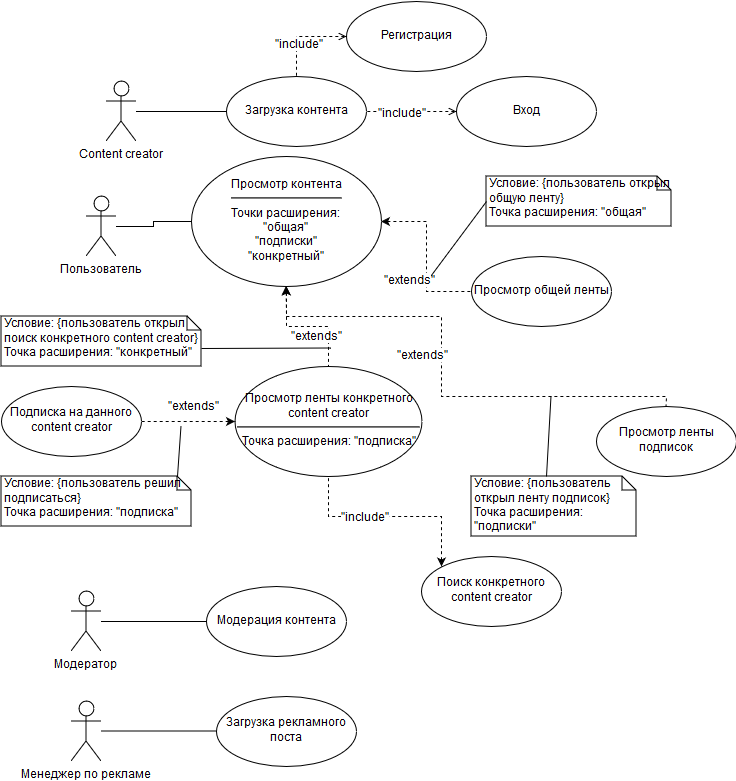

The diagram above was exported from draw.io. Its source (the exported page's mxGraphModel, read from the mxfile embedded in the PNG):
<mxGraphModel dx="1037" dy="649" grid="1" gridSize="10" guides="1" tooltips="1" connect="1" arrows="1" fold="1" page="1" pageScale="1" pageWidth="827" pageHeight="1169" math="0" shadow="0">
  <root>
    <mxCell id="0" />
    <mxCell id="1" parent="0" />
    <mxCell id="_3HaSmX0Eeh3i7tXk6UJ-18" style="edgeStyle=orthogonalEdgeStyle;rounded=0;orthogonalLoop=1;jettySize=auto;html=1;entryX=0;entryY=0.5;entryDx=0;entryDy=0;startArrow=none;startFill=0;endArrow=none;endFill=0;" parent="1" source="_3HaSmX0Eeh3i7tXk6UJ-1" target="_3HaSmX0Eeh3i7tXk6UJ-17" edge="1">
      <mxGeometry relative="1" as="geometry" />
    </mxCell>
    <mxCell id="_3HaSmX0Eeh3i7tXk6UJ-1" value="Пользователь" style="shape=umlActor;verticalLabelPosition=bottom;labelBackgroundColor=#ffffff;verticalAlign=top;html=1;" parent="1" vertex="1">
      <mxGeometry x="152.5" y="242.5" width="30" height="60" as="geometry" />
    </mxCell>
    <mxCell id="_3HaSmX0Eeh3i7tXk6UJ-49" style="edgeStyle=orthogonalEdgeStyle;rounded=0;orthogonalLoop=1;jettySize=auto;html=1;entryX=0;entryY=0.5;entryDx=0;entryDy=0;startArrow=none;startFill=0;endArrow=none;endFill=0;" parent="1" source="_3HaSmX0Eeh3i7tXk6UJ-2" target="_3HaSmX0Eeh3i7tXk6UJ-19" edge="1">
      <mxGeometry relative="1" as="geometry" />
    </mxCell>
    <mxCell id="_3HaSmX0Eeh3i7tXk6UJ-2" value="Модератор" style="shape=umlActor;verticalLabelPosition=bottom;labelBackgroundColor=#ffffff;verticalAlign=top;html=1;" parent="1" vertex="1">
      <mxGeometry x="137.5" y="637.5" width="30" height="60" as="geometry" />
    </mxCell>
    <mxCell id="_3HaSmX0Eeh3i7tXk6UJ-12" style="edgeStyle=orthogonalEdgeStyle;rounded=0;orthogonalLoop=1;jettySize=auto;html=1;entryX=0;entryY=0.5;entryDx=0;entryDy=0;endArrow=none;endFill=0;" parent="1" source="_3HaSmX0Eeh3i7tXk6UJ-3" target="_3HaSmX0Eeh3i7tXk6UJ-8" edge="1">
      <mxGeometry relative="1" as="geometry" />
    </mxCell>
    <mxCell id="_3HaSmX0Eeh3i7tXk6UJ-3" value="Content creator" style="shape=umlActor;verticalLabelPosition=bottom;labelBackgroundColor=#ffffff;verticalAlign=top;html=1;" parent="1" vertex="1">
      <mxGeometry x="172.5" y="127.5" width="30" height="60" as="geometry" />
    </mxCell>
    <mxCell id="_3HaSmX0Eeh3i7tXk6UJ-50" style="edgeStyle=orthogonalEdgeStyle;rounded=0;orthogonalLoop=1;jettySize=auto;html=1;startArrow=none;startFill=0;endArrow=none;endFill=0;" parent="1" source="_3HaSmX0Eeh3i7tXk6UJ-4" target="_3HaSmX0Eeh3i7tXk6UJ-20" edge="1">
      <mxGeometry relative="1" as="geometry" />
    </mxCell>
    <mxCell id="_3HaSmX0Eeh3i7tXk6UJ-4" value="Менеджер по рекламе" style="shape=umlActor;verticalLabelPosition=bottom;labelBackgroundColor=#ffffff;verticalAlign=top;html=1;" parent="1" vertex="1">
      <mxGeometry x="137.5" y="747.5" width="30" height="60" as="geometry" />
    </mxCell>
    <mxCell id="_3HaSmX0Eeh3i7tXk6UJ-7" value="Регистрация" style="ellipse;whiteSpace=wrap;html=1;" parent="1" vertex="1">
      <mxGeometry x="412.5" y="47.5" width="140" height="70" as="geometry" />
    </mxCell>
    <mxCell id="_3HaSmX0Eeh3i7tXk6UJ-13" style="edgeStyle=orthogonalEdgeStyle;rounded=0;orthogonalLoop=1;jettySize=auto;html=1;entryX=0.5;entryY=0;entryDx=0;entryDy=0;endArrow=none;endFill=0;dashed=1;startArrow=open;startFill=0;exitX=0;exitY=0.5;exitDx=0;exitDy=0;" parent="1" source="_3HaSmX0Eeh3i7tXk6UJ-7" target="_3HaSmX0Eeh3i7tXk6UJ-8" edge="1">
      <mxGeometry relative="1" as="geometry">
        <mxPoint x="312.5" y="87.5" as="sourcePoint" />
      </mxGeometry>
    </mxCell>
    <mxCell id="_3HaSmX0Eeh3i7tXk6UJ-15" value="&quot;include&quot;" style="text;html=1;resizable=0;points=[];align=center;verticalAlign=middle;labelBackgroundColor=#ffffff;" parent="_3HaSmX0Eeh3i7tXk6UJ-13" vertex="1" connectable="0">
      <mxGeometry x="0.0741" y="8" relative="1" as="geometry">
        <mxPoint as="offset" />
      </mxGeometry>
    </mxCell>
    <mxCell id="_3HaSmX0Eeh3i7tXk6UJ-14" style="edgeStyle=orthogonalEdgeStyle;rounded=0;orthogonalLoop=1;jettySize=auto;html=1;endArrow=none;endFill=0;dashed=1;startArrow=open;startFill=0;exitX=0;exitY=0.5;exitDx=0;exitDy=0;entryX=1;entryY=0.5;entryDx=0;entryDy=0;" parent="1" source="_3HaSmX0Eeh3i7tXk6UJ-11" target="_3HaSmX0Eeh3i7tXk6UJ-8" edge="1">
      <mxGeometry relative="1" as="geometry">
        <mxPoint x="462.5" y="187.5" as="targetPoint" />
      </mxGeometry>
    </mxCell>
    <mxCell id="_3HaSmX0Eeh3i7tXk6UJ-16" value="&quot;include&quot;" style="text;html=1;resizable=0;points=[];align=center;verticalAlign=middle;labelBackgroundColor=#ffffff;" parent="_3HaSmX0Eeh3i7tXk6UJ-14" vertex="1" connectable="0">
      <mxGeometry x="0.2296" y="2" relative="1" as="geometry">
        <mxPoint as="offset" />
      </mxGeometry>
    </mxCell>
    <mxCell id="_3HaSmX0Eeh3i7tXk6UJ-8" value="Загрузка контента" style="ellipse;whiteSpace=wrap;html=1;" parent="1" vertex="1">
      <mxGeometry x="292.5" y="122.5" width="140" height="70" as="geometry" />
    </mxCell>
    <mxCell id="_3HaSmX0Eeh3i7tXk6UJ-11" value="Вход" style="ellipse;whiteSpace=wrap;html=1;" parent="1" vertex="1">
      <mxGeometry x="522.5" y="122.5" width="140" height="70" as="geometry" />
    </mxCell>
    <mxCell id="_3HaSmX0Eeh3i7tXk6UJ-25" style="edgeStyle=orthogonalEdgeStyle;rounded=0;orthogonalLoop=1;jettySize=auto;html=1;entryX=0;entryY=0.5;entryDx=0;entryDy=0;startArrow=classic;startFill=1;endArrow=none;endFill=0;dashed=1;" parent="1" source="_3HaSmX0Eeh3i7tXk6UJ-17" target="_3HaSmX0Eeh3i7tXk6UJ-21" edge="1">
      <mxGeometry relative="1" as="geometry" />
    </mxCell>
    <mxCell id="_3HaSmX0Eeh3i7tXk6UJ-26" value="&quot;extends&quot;" style="text;html=1;resizable=0;points=[];align=center;verticalAlign=middle;labelBackgroundColor=#ffffff;" parent="_3HaSmX0Eeh3i7tXk6UJ-25" vertex="1" connectable="0">
      <mxGeometry x="0.3001" y="1" relative="1" as="geometry">
        <mxPoint x="-18.5" y="1" as="offset" />
      </mxGeometry>
    </mxCell>
    <mxCell id="_3HaSmX0Eeh3i7tXk6UJ-27" style="edgeStyle=orthogonalEdgeStyle;rounded=0;orthogonalLoop=1;jettySize=auto;html=1;dashed=1;startArrow=classic;startFill=1;endArrow=none;endFill=0;" parent="1" source="_3HaSmX0Eeh3i7tXk6UJ-17" target="_3HaSmX0Eeh3i7tXk6UJ-22" edge="1">
      <mxGeometry relative="1" as="geometry">
        <Array as="points">
          <mxPoint x="507.5" y="362.5" />
          <mxPoint x="507.5" y="442.5" />
        </Array>
      </mxGeometry>
    </mxCell>
    <mxCell id="_3HaSmX0Eeh3i7tXk6UJ-28" value="&quot;extends&quot;" style="text;html=1;resizable=0;points=[];align=center;verticalAlign=middle;labelBackgroundColor=#ffffff;" parent="_3HaSmX0Eeh3i7tXk6UJ-27" vertex="1" connectable="0">
      <mxGeometry x="-0.1019" y="-19" relative="1" as="geometry">
        <mxPoint as="offset" />
      </mxGeometry>
    </mxCell>
    <mxCell id="_3HaSmX0Eeh3i7tXk6UJ-29" style="edgeStyle=orthogonalEdgeStyle;rounded=0;orthogonalLoop=1;jettySize=auto;html=1;entryX=0.5;entryY=0;entryDx=0;entryDy=0;dashed=1;startArrow=classic;startFill=1;endArrow=none;endFill=0;exitX=0.5;exitY=1;exitDx=0;exitDy=0;" parent="1" source="_3HaSmX0Eeh3i7tXk6UJ-17" target="_3HaSmX0Eeh3i7tXk6UJ-23" edge="1">
      <mxGeometry relative="1" as="geometry">
        <mxPoint x="297.5" y="382.5" as="sourcePoint" />
      </mxGeometry>
    </mxCell>
    <mxCell id="_3HaSmX0Eeh3i7tXk6UJ-30" value="&quot;extends&quot;" style="text;html=1;resizable=0;points=[];align=center;verticalAlign=middle;labelBackgroundColor=#ffffff;" parent="_3HaSmX0Eeh3i7tXk6UJ-29" vertex="1" connectable="0">
      <mxGeometry x="0.0014" y="6" relative="1" as="geometry">
        <mxPoint x="8.5" y="16" as="offset" />
      </mxGeometry>
    </mxCell>
    <mxCell id="_3HaSmX0Eeh3i7tXk6UJ-17" value="Просмотр контента&lt;hr&gt;Точки расширения:&lt;br&gt;&quot;общая&quot;&lt;br&gt;&quot;подписки&quot;&lt;br&gt;&quot;конкретный&quot;&lt;br&gt;" style="ellipse;whiteSpace=wrap;html=1;" parent="1" vertex="1">
      <mxGeometry x="257.5" y="202.5" width="190" height="130" as="geometry" />
    </mxCell>
    <mxCell id="_3HaSmX0Eeh3i7tXk6UJ-19" value="Модерация контента" style="ellipse;whiteSpace=wrap;html=1;" parent="1" vertex="1">
      <mxGeometry x="272.5" y="632.5" width="140" height="70" as="geometry" />
    </mxCell>
    <mxCell id="_3HaSmX0Eeh3i7tXk6UJ-20" value="Загрузка рекламного поста" style="ellipse;whiteSpace=wrap;html=1;" parent="1" vertex="1">
      <mxGeometry x="282.5" y="742.5" width="140" height="70" as="geometry" />
    </mxCell>
    <mxCell id="_3HaSmX0Eeh3i7tXk6UJ-21" value="Просмотр общей ленты" style="ellipse;whiteSpace=wrap;html=1;" parent="1" vertex="1">
      <mxGeometry x="537.5" y="302.5" width="140" height="70" as="geometry" />
    </mxCell>
    <mxCell id="_3HaSmX0Eeh3i7tXk6UJ-22" value="Просмотр ленты подписок" style="ellipse;whiteSpace=wrap;html=1;" parent="1" vertex="1">
      <mxGeometry x="662.5" y="452.5" width="140" height="70" as="geometry" />
    </mxCell>
    <mxCell id="_3HaSmX0Eeh3i7tXk6UJ-32" style="edgeStyle=orthogonalEdgeStyle;rounded=0;orthogonalLoop=1;jettySize=auto;html=1;entryX=1;entryY=0.5;entryDx=0;entryDy=0;dashed=1;startArrow=classic;startFill=1;endArrow=none;endFill=0;" parent="1" source="_3HaSmX0Eeh3i7tXk6UJ-23" target="_3HaSmX0Eeh3i7tXk6UJ-24" edge="1">
      <mxGeometry relative="1" as="geometry" />
    </mxCell>
    <mxCell id="_3HaSmX0Eeh3i7tXk6UJ-33" value="&quot;extends&quot;" style="text;html=1;resizable=0;points=[];align=center;verticalAlign=middle;labelBackgroundColor=#ffffff;" parent="_3HaSmX0Eeh3i7tXk6UJ-32" vertex="1" connectable="0">
      <mxGeometry x="-0.3818" y="2" relative="1" as="geometry">
        <mxPoint x="-12.5" y="-17" as="offset" />
      </mxGeometry>
    </mxCell>
    <mxCell id="_3HaSmX0Eeh3i7tXk6UJ-23" value="Просмотр ленты конкретного content creator&lt;hr&gt;Точка расширения: &quot;подписка&quot;" style="ellipse;whiteSpace=wrap;html=1;" parent="1" vertex="1">
      <mxGeometry x="301.5" y="412.5" width="187" height="110" as="geometry" />
    </mxCell>
    <mxCell id="_3HaSmX0Eeh3i7tXk6UJ-24" value="Подписка на данного content creator" style="ellipse;whiteSpace=wrap;html=1;" parent="1" vertex="1">
      <mxGeometry x="67.5" y="432.5" width="140" height="70" as="geometry" />
    </mxCell>
    <mxCell id="_3HaSmX0Eeh3i7tXk6UJ-35" value="Условие: {пользователь открыл общую ленту}&lt;br&gt;Точка расширения: &quot;общая&quot;&lt;br&gt;" style="shape=note;whiteSpace=wrap;html=1;size=14;verticalAlign=top;align=left;spacingTop=-6;" parent="1" vertex="1">
      <mxGeometry x="552.5" y="222.5" width="185" height="50" as="geometry" />
    </mxCell>
    <mxCell id="_3HaSmX0Eeh3i7tXk6UJ-36" value="Условие: {пользователь открыл ленту подписок}&lt;br&gt;Точка расширения: &quot;подписки&quot;&lt;br&gt;" style="shape=note;whiteSpace=wrap;html=1;size=14;verticalAlign=top;align=left;spacingTop=-6;" parent="1" vertex="1">
      <mxGeometry x="537.5" y="522.5" width="165" height="60" as="geometry" />
    </mxCell>
    <mxCell id="_3HaSmX0Eeh3i7tXk6UJ-37" value="Условие: {пользователь открыл поиск конкретного content creator}&lt;br&gt;Точка расширения: &quot;конкретный&quot;&lt;br&gt;" style="shape=note;whiteSpace=wrap;html=1;size=14;verticalAlign=top;align=left;spacingTop=-6;" parent="1" vertex="1">
      <mxGeometry x="67.5" y="362.5" width="200" height="50" as="geometry" />
    </mxCell>
    <mxCell id="_3HaSmX0Eeh3i7tXk6UJ-39" value="" style="endArrow=none;html=1;entryX=0;entryY=0.5;entryDx=0;entryDy=0;entryPerimeter=0;" parent="1" target="_3HaSmX0Eeh3i7tXk6UJ-35" edge="1">
      <mxGeometry width="50" height="50" relative="1" as="geometry">
        <mxPoint x="497.5" y="322.5" as="sourcePoint" />
        <mxPoint x="547.5" y="232.5" as="targetPoint" />
      </mxGeometry>
    </mxCell>
    <mxCell id="_3HaSmX0Eeh3i7tXk6UJ-40" value="" style="endArrow=none;html=1;exitX=0;exitY=0;exitDx=75.5;exitDy=0;exitPerimeter=0;" parent="1" source="_3HaSmX0Eeh3i7tXk6UJ-36" edge="1">
      <mxGeometry width="50" height="50" relative="1" as="geometry">
        <mxPoint x="587.5" y="522.5" as="sourcePoint" />
        <mxPoint x="617.5" y="442.5" as="targetPoint" />
      </mxGeometry>
    </mxCell>
    <mxCell id="_3HaSmX0Eeh3i7tXk6UJ-41" value="" style="endArrow=none;html=1;exitX=0;exitY=0;exitDx=200;exitDy=32;exitPerimeter=0;" parent="1" source="_3HaSmX0Eeh3i7tXk6UJ-37" edge="1">
      <mxGeometry width="50" height="50" relative="1" as="geometry">
        <mxPoint x="277.5" y="402.5" as="sourcePoint" />
        <mxPoint x="397.5" y="394.5" as="targetPoint" />
      </mxGeometry>
    </mxCell>
    <mxCell id="_3HaSmX0Eeh3i7tXk6UJ-43" style="edgeStyle=orthogonalEdgeStyle;rounded=0;orthogonalLoop=1;jettySize=auto;html=1;entryX=0.5;entryY=1;entryDx=0;entryDy=0;startArrow=classic;startFill=1;endArrow=none;endFill=0;dashed=1;exitX=0;exitY=0;exitDx=0;exitDy=0;" parent="1" source="_3HaSmX0Eeh3i7tXk6UJ-42" target="_3HaSmX0Eeh3i7tXk6UJ-23" edge="1">
      <mxGeometry relative="1" as="geometry" />
    </mxCell>
    <mxCell id="_3HaSmX0Eeh3i7tXk6UJ-44" value="&quot;include&quot;" style="text;html=1;resizable=0;points=[];align=center;verticalAlign=middle;labelBackgroundColor=#ffffff;" parent="_3HaSmX0Eeh3i7tXk6UJ-43" vertex="1" connectable="0">
      <mxGeometry x="0.2553" y="1" relative="1" as="geometry">
        <mxPoint as="offset" />
      </mxGeometry>
    </mxCell>
    <mxCell id="_3HaSmX0Eeh3i7tXk6UJ-42" value="Поиск конкретного content creator" style="ellipse;whiteSpace=wrap;html=1;" parent="1" vertex="1">
      <mxGeometry x="487.5" y="602.5" width="140" height="70" as="geometry" />
    </mxCell>
    <mxCell id="_3HaSmX0Eeh3i7tXk6UJ-45" value="Условие: {пользователь решил подписаться}&lt;br&gt;Точка расширения: &quot;подписка&quot;&lt;br&gt;" style="shape=note;whiteSpace=wrap;html=1;size=14;verticalAlign=top;align=left;spacingTop=-6;" parent="1" vertex="1">
      <mxGeometry x="67.5" y="522.5" width="190" height="50" as="geometry" />
    </mxCell>
    <mxCell id="_3HaSmX0Eeh3i7tXk6UJ-48" value="" style="endArrow=none;html=1;exitX=0;exitY=0;exitDx=176;exitDy=0;exitPerimeter=0;" parent="1" source="_3HaSmX0Eeh3i7tXk6UJ-45" edge="1">
      <mxGeometry width="50" height="50" relative="1" as="geometry">
        <mxPoint x="290.3571428571429" y="592.4285714285716" as="sourcePoint" />
        <mxPoint x="247.5" y="472.5" as="targetPoint" />
      </mxGeometry>
    </mxCell>
  </root>
</mxGraphModel>